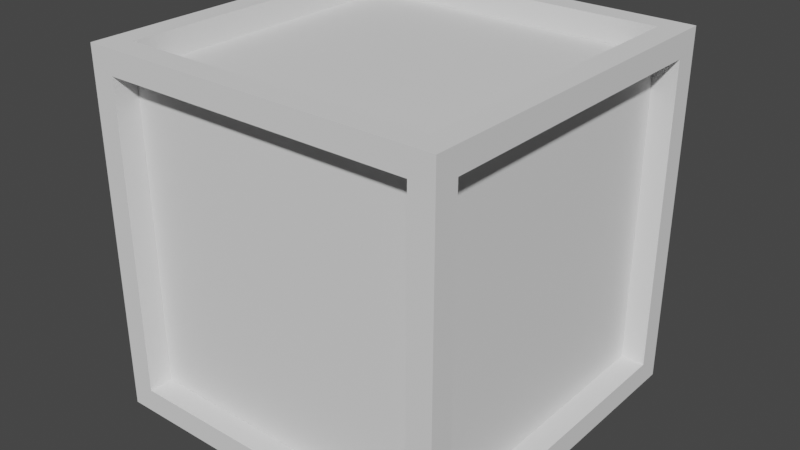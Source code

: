 # Source: Boss.blend  (saved by Blender 2.81.16; exported with 4.5.12 LTS)
import bpy
from mathutils import Matrix  # noqa: F401  (used for matrix-valued properties, if any)

bpy.ops.wm.read_factory_settings(use_empty=True)
scene = bpy.context.scene
scene.name = 'Scene'

# ---- collections
col_collection = bpy.data.collections.new('Collection'); scene.collection.children.link(col_collection)

# ---- world
world_world = bpy.data.worlds.new('World'); scene.world = world_world
world_world.use_nodes = True; world_world.node_tree.nodes.clear()
_N = world_world.node_tree.nodes; _L = world_world.node_tree.links
n0 = _N.new('ShaderNodeOutputWorld'); n0.name = 'World Output'; n0.location = (300, 300)
n1 = _N.new('ShaderNodeBackground'); n1.name = 'Background'; n1.location = (10, 300)
n1.inputs[0].default_value = (0.05088, 0.05088, 0.05088, 1.0)
_L.new(n1.outputs[0], n0.inputs[0])
n0.is_active_output = True
world_world.color = (0.05088, 0.05088, 0.05088)
world_world.use_sun_shadow = False
world_world.sun_shadow_jitter_overblur = 0.0

# ---- meshes
me_cube_001 = bpy.data.meshes.new('Cube.001')
me_cube_001.from_pydata([(-1.3, -1.3, -1.3), (-1.3, -1.3, 1.3), (-1.3, 1.3, -1.3), (-1.3, 1.3, 1.3), (1.3, -1.3, -1.3), (1.3, -1.3, 1.3), (1.3, 1.3, -1.3), (1.3, 1.3, 1.3), (-1.5, -1.5, -1.5), (-1.5, -1.5, 1.5), (-1.5, 1.5, -1.5), (-1.5, 1.5, 1.5), (1.5, -1.5, -1.5), (1.5, -1.5, 1.5), (1.5, 1.5, -1.5), (1.5, 1.5, 1.5), (-1.3, 1.5, 1.3), (-1.5, 1.3, 1.3), (-1.5, -1.3, -1.3), (-1.5, 1.3, -1.3), (-1.5, -1.3, 1.3), (-1.3, 1.5, -1.3), (-1.3, 1.3, -1.5), (-1.3, -1.3, -1.5), (-1.3, 1.3, 1.5), (-1.3, -1.5, 1.3), (-1.3, -1.5, -1.3), (1.3, -1.5, -1.3), (1.3, -1.5, 1.3), (-1.3, -1.3, 1.5), (1.3, 1.5, -1.3), (1.3, 1.5, 1.3), (1.3, 1.3, 1.5), (1.3, -1.3, 1.5), (1.3, 1.3, -1.5), (1.3, -1.3, -1.5), (1.5, 1.3, 1.3), (1.5, 1.3, -1.3), (1.5, -1.3, 1.3), (1.5, -1.3, -1.3)], [], [(1, 20, 17, 3), (6, 30, 21, 2), (5, 38, 39, 4), (5, 28, 25, 1), (2, 22, 34, 6), (3, 24, 29, 1), (1, 29, 33, 5), (7, 32, 24, 3), (5, 33, 32, 7), (3, 16, 31, 7), (2, 21, 16, 3), (7, 31, 30, 6), (4, 39, 37, 6), (7, 36, 38, 5), (6, 37, 36, 7), (4, 27, 28, 5), (1, 25, 26, 0), (0, 26, 27, 4), (2, 19, 18, 0), (3, 17, 19, 2), (0, 18, 20, 1), (0, 23, 22, 2), (6, 34, 35, 4), (4, 35, 23, 0), (8, 9, 20, 18, 19, 10), (10, 11, 16, 21, 30, 14), (14, 15, 36, 37, 39, 12), (12, 13, 28, 27, 26, 8), (10, 14, 12, 35, 34, 22), (15, 11, 9, 29, 24, 32), (22, 23, 35, 12, 8, 10), (8, 26, 25, 28, 13, 9), (12, 39, 38, 36, 15, 13), (14, 30, 31, 16, 11, 15), (10, 19, 17, 20, 9, 11), (32, 33, 29, 9, 13, 15)])
_uv = me_cube_001.uv_layers.new(name='UVMap')
_uv.uv.foreach_set('vector', [0.625, 0.0, 0.625, 0.0, 0.625, 0.25, 0.625, 0.25, 0.375, 0.5, 0.375, 0.5, 0.125, 0.5, 0.125, 0.5, 0.625, 0.75, 0.625, 0.75, 0.375, 0.75, 0.375, 0.75, 0.625, 0.75, 0.625, 0.75, 0.625, 1.0, 0.625, 1.0, 0.125, 0.5, 0.125, 0.5, 0.375, 0.5, 0.375, 0.5, 0.625, 0.25, 0.625, 0.25, 0.625, 0.0, 0.625, 0.0, 0.625, 1.0, 0.625, 1.0, 0.625, 0.75, 0.625, 0.75, 0.625, 0.5, 0.625, 0.5, 0.625, 0.25, 0.625, 0.25, 0.625, 0.75, 0.625, 0.75, 0.625, 0.5, 0.625, 0.5, 0.625, 0.25, 0.625, 0.25, 0.625, 0.5, 0.625, 0.5, 0.375, 0.25, 0.375, 0.25, 0.625, 0.25, 0.625, 0.25, 0.625, 0.5, 0.625, 0.5, 0.375, 0.5, 0.375, 0.5, 0.375, 0.75, 0.375, 0.75, 0.375, 0.5, 0.375, 0.5, 0.625, 0.5, 0.625, 0.5, 0.625, 0.75, 0.625, 0.75, 0.375, 0.5, 0.375, 0.5, 0.625, 0.5, 0.625, 0.5, 0.375, 0.75, 0.375, 0.75, 0.625, 0.75, 0.625, 0.75, 0.625, 0.0, 0.625, 0.0, 0.375, 0.0, 0.375, 0.0, 0.125, 0.75, 0.125, 0.75, 0.375, 0.75, 0.375, 0.75, 0.125, 0.5, 0.125, 0.5, 0.125, 0.75, 0.125, 0.75, 0.625, 0.25, 0.625, 0.25, 0.375, 0.25, 0.375, 0.25, 0.375, 0.0, 0.375, 0.0, 0.625, 0.0, 0.625, 0.0, 0.125, 0.75, 0.125, 0.75, 0.125, 0.5, 0.125, 0.5, 0.375, 0.5, 0.375, 0.5, 0.375, 0.75, 0.375, 0.75, 0.375, 0.75, 0.375, 0.75, 0.125, 0.75, 0.125, 0.75, 0.375, 0.0, 0.625, 0.0, 0.6083, 0.01667, 0.3917, 0.01667, 0.3917, 0.2333, 0.375, 0.25, 0.375, 0.25, 0.625, 0.25, 0.6083, 0.2667, 0.3917, 0.2667, 0.3917, 0.4833, 0.375, 0.5, 0.375, 0.5, 0.625, 0.5, 0.6083, 0.5167, 0.3917, 0.5167, 0.3917, 0.7333, 0.375, 0.75, 0.375, 0.75, 0.625, 0.75, 0.6083, 0.7667, 0.3917, 0.7667, 0.3917, 0.9833, 0.375, 1.0, 0.125, 0.5, 0.375, 0.5, 0.375, 0.75, 0.3583, 0.7333, 0.3583, 0.5167, 0.1417, 0.5167, 0.625, 0.5, 0.875, 0.5, 0.875, 0.75, 0.8583, 0.7333, 0.8583, 0.5167, 0.6417, 0.5167, 0.1417, 0.5167, 0.1417, 0.7333, 0.3583, 0.7333, 0.375, 0.75, 0.125, 0.75, 0.125, 0.5, 0.375, 1.0, 0.3917, 0.9833, 0.6083, 0.9833, 0.6083, 0.7667, 0.625, 0.75, 0.625, 1.0, 0.375, 0.75, 0.3917, 0.7333, 0.6083, 0.7333, 0.6083, 0.5167, 0.625, 0.5, 0.625, 0.75, 0.375, 0.5, 0.3917, 0.4833, 0.6083, 0.4833, 0.6083, 0.2667, 0.625, 0.25, 0.625, 0.5, 0.375, 0.25, 0.3917, 0.2333, 0.6083, 0.2333, 0.6083, 0.01667, 0.625, 0.0, 0.625, 0.25, 0.6417, 0.5167, 0.6417, 0.7333, 0.8583, 0.7333, 0.875, 0.75, 0.625, 0.75, 0.625, 0.5])
me_cube_001.use_remesh_fix_poles = True
me_cube_001.use_remesh_preserve_attributes = False
me_cube_001.use_mirror_vertex_groups = False
me_cube_001.update()
me_cube_003 = bpy.data.meshes.new('Cube.003')
me_cube_003.from_pydata([(-0.75, -0.75, -0.75), (-0.75, -0.75, 0.75), (-0.75, 0.75, -0.75), (-0.75, 0.75, 0.75), (0.75, -0.75, -0.75), (0.75, -0.75, 0.75), (0.75, 0.75, -0.75), (0.75, 0.75, 0.75)], [], [(0, 1, 3, 2), (2, 3, 7, 6), (6, 7, 5, 4), (4, 5, 1, 0), (2, 6, 4, 0), (7, 3, 1, 5)])
_uv = me_cube_003.uv_layers.new(name='UVMap')
_uv.uv.foreach_set('vector', [0.375, 0.0, 0.625, 0.0, 0.625, 0.25, 0.375, 0.25, 0.375, 0.25, 0.625, 0.25, 0.625, 0.5, 0.375, 0.5, 0.375, 0.5, 0.625, 0.5, 0.625, 0.75, 0.375, 0.75, 0.375, 0.75, 0.625, 0.75, 0.625, 1.0, 0.375, 1.0, 0.125, 0.5, 0.375, 0.5, 0.375, 0.75, 0.125, 0.75, 0.625, 0.5, 0.875, 0.5, 0.875, 0.75, 0.625, 0.75])
me_cube_003.use_remesh_fix_poles = True
me_cube_003.use_remesh_preserve_attributes = False
me_cube_003.use_mirror_vertex_groups = False
me_cube_003.update()

# ---- objects
ob_cube = bpy.data.objects.new('Cube', me_cube_001)
ob_cube_001 = bpy.data.objects.new('Cube.001', me_cube_003)

# ---- transforms, parenting, visibility, modifiers, constraints
ob_cube.location = (0.0, 0.0, 0.0)
ob_cube.lineart.crease_threshold = 0.0
ob_cube_001.location = (0.0, 0.0, 0.0)
ob_cube_001.scale = (1.733, 1.733, 1.733)
ob_cube_001.lineart.crease_threshold = 0.0

# ---- collection membership
col_collection.objects.link(ob_cube)
col_collection.objects.link(ob_cube_001)

# ---- scene / render settings (as saved in the file)
scene.frame_start = 1; scene.frame_end = 250; scene.frame_set(1)
scene.render.engine = 'BLENDER_EEVEE_NEXT'
scene.cycles.use_denoising = False
scene.cycles.samples = 128
scene.cycles.sampling_pattern = 'TABULATED_SOBOL'
scene.cycles.use_adaptive_sampling = False
scene.cycles.use_light_tree = False
scene.view_settings.view_transform = 'Filmic'
bpy.context.view_layer.update()

# ---- added for rendering (the .blend has no active camera and no usable light): camera, sun
cam_auto = bpy.data.cameras.new('AutoCamera')
cam_auto.lens = 50.0
cam_auto.sensor_width = 36.0
cam_auto.clip_end = 1000.0
ob_auto_camera = bpy.data.objects.new('AutoCamera', cam_auto)
scene.collection.objects.link(ob_auto_camera)
ob_auto_camera.location = (4.80761, -5.76913, 3.84609)
ob_auto_camera.rotation_euler = (1.09748, -7.21219e-08, 0.694738)
scene.camera = ob_auto_camera
light_auto_sun = bpy.data.lights.new('AutoSun', 'SUN')
light_auto_sun.energy = 3.0
light_auto_sun.angle = 0.0523599
ob_auto_sun = bpy.data.objects.new('AutoSun', light_auto_sun)
scene.collection.objects.link(ob_auto_sun)
ob_auto_sun.rotation_euler = (0.872665, 0.174533, 0.523599)
bpy.context.view_layer.update()
